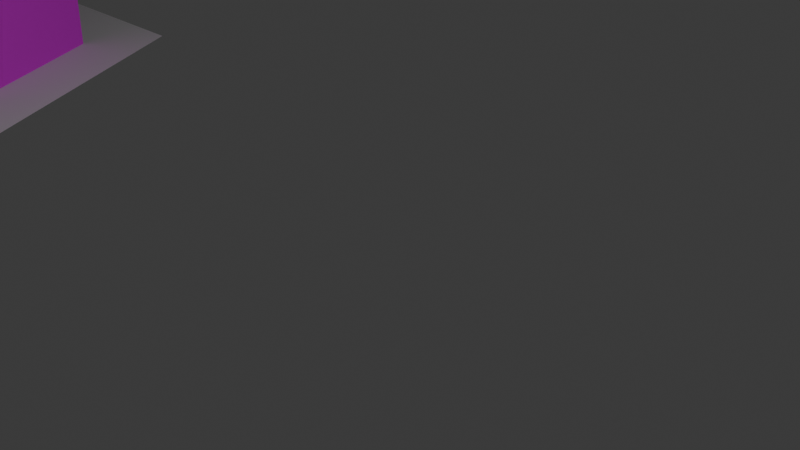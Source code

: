 # Source: M_stnost_.1.blend  (saved by Blender 4.4.32; exported with 4.5.12 LTS)
import bpy
from mathutils import Matrix  # noqa: F401  (used for matrix-valued properties, if any)

bpy.ops.wm.read_factory_settings(use_empty=True)
scene = bpy.context.scene
scene.name = 'Scene'

# ---- collections
col_collection = bpy.data.collections.new('Collection'); scene.collection.children.link(col_collection)

# ---- images (referenced by path relative to the original .blend; pixels are not part of the script)
import os
ASSET_DIR = os.environ.get("B2B_ASSET_DIR", "")  # directory of the original .blend (textures are referenced by path, not embedded)
HERE = os.path.dirname(os.path.abspath(__file__))  # packed textures are extracted next to this script under _unpacked/

def load_image(name, relpath, width, height, colorspace="sRGB"):
    """Load a texture the original file referenced (path relative to the .blend, or extracted next to this script)."""
    p = next((c for c in (os.path.join(HERE, relpath), os.path.join(ASSET_DIR, relpath)) if relpath and os.path.exists(c)), "")
    if p:
        img = bpy.data.images.load(p, check_existing=True)
        img.name = name
    else:  # same state as the original file: an image datablock whose file is absent (Cycles renders it pink)
        img = bpy.data.images.new(name, width, height)
        img.source = "FILE"
        img.filepath = "//" + (relpath or name)
    img.colorspace_settings.name = colorspace
    return img
img_wall_jpg = load_image('wall.jpg', 'wall.jpg', 1024, 1024, 'sRGB')
img_zed_normal_bmp = load_image('zed_normal.bmp', 'zed_normal.bmp', 1024, 1024, 'sRGB')
img_zed_smoothness_bmp = load_image('zed_smoothness.bmp', 'zed_smoothness.bmp', 1024, 1024, 'sRGB')
img_wood_table_worn_disp_2k_jpg = load_image('wood_table_worn_disp_2k.jpg', 'wood_table_worn_disp_2k.jpg', 1024, 1024, 'Non-Color')
img_wood_table_worn_diff_2k_jpg = load_image('wood_table_worn_diff_2k.jpg', 'wood_table_worn_diff_2k.jpg', 1024, 1024, 'sRGB')
img_wood_table_worn_rough_2k_jpg = load_image('wood_table_worn_rough_2k.jpg', 'wood_table_worn_rough_2k.jpg', 1024, 1024, 'Non-Color')
img_wood_table_worn_nor_gl_2k_jpg = load_image('wood_table_worn_nor_gl_2k.jpg', 'wood_table_worn_nor_gl_2k.jpg', 1024, 1024, 'Non-Color')
img_ceiling_height_png = load_image('Ceiling-height.png', 'Ceiling-height.png', 1024, 1024, 'Non-Color')
img_ceiling_normal_png = load_image('Ceiling-normal.png', 'Ceiling-normal.png', 1024, 1024, 'Non-Color')
img_photo_1630579083524_e3ac854edb46_jpg = load_image('photo-1630579083524-e3ac854edb46.jpg', 'photo-1630579083524-e3ac854edb46.jpg', 1024, 1024, 'sRGB')

# ---- materials (node trees are filled in below, after node groups)
mat_material_002 = bpy.data.materials.new('Material.002')
mat_material_001 = bpy.data.materials.new('Material.001')
mat_material_003 = bpy.data.materials.new('Material.003')
mat_dve_e = bpy.data.materials.new('Dveře')

# ---- node groups
ng_smooth_by_angle = bpy.data.node_groups.new('Smooth by Angle', 'GeometryNodeTree')
_s = ng_smooth_by_angle.interface.new_socket(name='Mesh', in_out='OUTPUT', socket_type='NodeSocketGeometry')
_s = ng_smooth_by_angle.interface.new_socket(name='Mesh', in_out='INPUT', socket_type='NodeSocketGeometry')
_s = ng_smooth_by_angle.interface.new_socket(name='Angle', in_out='INPUT', socket_type='NodeSocketFloat')
_s.subtype = 'ANGLE'
_s.default_value = 0.5236
_s.min_value = 0.0
_s.max_value = 3.142
_s.description = 'Maximum face angle for smooth edges'
_s = ng_smooth_by_angle.interface.new_socket(name='Ignore Sharpness', in_out='INPUT', socket_type='NodeSocketBool')
_s.force_non_field = True
ng_smooth_by_angle.description = 'Set the sharpness of mesh edges based on the angle between the neighboring faces'
ng_smooth_by_angle.is_modifier = True
_N = ng_smooth_by_angle.nodes; _L = ng_smooth_by_angle.links
n0 = _N.new('GeometryNodeSetShadeSmooth'); n0.name = 'Set Shade Smooth'; n0.location = (120, -80)
n0.domain = 'EDGE'
n1 = _N.new('GeometryNodeSetShadeSmooth'); n1.name = 'Set Shade Smooth.001'; n1.location = (300, -80)
n2 = _N.new('NodeGroupOutput'); n2.name = 'Group Output'; n2.location = (480, -80)
n3 = _N.new('GeometryNodeInputMeshEdgeAngle'); n3.name = 'Edge Angle'; n3.location = (-440, -240)
n4 = _N.new('NodeGroupInput'); n4.name = 'Group Input'; n4.location = (-80, -80)
n5 = _N.new('GeometryNodeInputEdgeSmooth'); n5.name = 'Is Edge Smooth'; n5.location = (-260, -120)
n6 = _N.new('GeometryNodeInputShadeSmooth'); n6.name = 'Is Shade Smooth'; n6.location = (-440, -397)
n7 = _N.new('FunctionNodeCompare'); n7.name = 'Compare'; n7.location = (-260, -260)
n7.operation = 'LESS_EQUAL'
n7.inputs[6].default_value = (0.0, 0.0, 0.0, 0.0)
n7.inputs[7].default_value = (0.0, 0.0, 0.0, 0.0)
n8 = _N.new('FunctionNodeBooleanMath'); n8.name = 'Boolean Math.001'; n8.location = (-80, -260)
n9 = _N.new('NodeGroupInput'); n9.name = 'Group Input.001'; n9.location = (-440, -329)
n10 = _N.new('NodeGroupInput'); n10.name = 'Group Input.002'; n10.location = (-259, -189)
n11 = _N.new('FunctionNodeBooleanMath'); n11.name = 'Boolean Math'; n11.location = (-80, -149)
n11.operation = 'OR'
n12 = _N.new('FunctionNodeBooleanMath'); n12.name = 'Boolean Math.002'; n12.location = (-260, -380)
n12.operation = 'OR'
n13 = _N.new('NodeGroupInput'); n13.name = 'Group Input.003'; n13.location = (-440, -460)
_L.new(n3.outputs[0], n7.inputs[0])
_L.new(n1.outputs[0], n2.inputs[0])
_L.new(n9.outputs[1], n7.inputs[1])
_L.new(n7.outputs[0], n8.inputs[0])
_L.new(n4.outputs[0], n0.inputs[0])
_L.new(n0.outputs[0], n1.inputs[0])
_L.new(n8.outputs[0], n0.inputs[2])
_L.new(n10.outputs[2], n11.inputs[1])
_L.new(n5.outputs[0], n11.inputs[0])
_L.new(n11.outputs[0], n0.inputs[1])
_L.new(n13.outputs[2], n12.inputs[1])
_L.new(n6.outputs[0], n12.inputs[0])
_L.new(n12.outputs[0], n8.inputs[1])
n2.is_active_output = True

# ---- material node trees
mat_material_002.use_nodes = True; mat_material_002.node_tree.nodes.clear()
_N = mat_material_002.node_tree.nodes; _L = mat_material_002.node_tree.links
n0 = _N.new('ShaderNodeBsdfPrincipled'); n0.name = 'Principled BSDF'; n0.location = (117, 300)
n1 = _N.new('ShaderNodeOutputMaterial'); n1.name = 'Material Output'; n1.location = (407, 300)
n2 = _N.new('ShaderNodeTexImage'); n2.name = 'Image Texture'; n2.location = (-333, 227)
n2.image = img_wall_jpg
n3 = _N.new('ShaderNodeMapping'); n3.name = 'Mapping'; n3.location = (-575, 227)
n4 = _N.new('ShaderNodeTexCoord'); n4.name = 'Texture Coordinate'; n4.location = (-797, 205)
n5 = _N.new('ShaderNodeTexImage'); n5.name = 'Image Texture.001'; n5.location = (-338, -69)
n5.image = img_zed_normal_bmp
n6 = _N.new('ShaderNodeTexImage'); n6.name = 'Image Texture.002'; n6.location = (-342, -346)
n6.image = img_zed_smoothness_bmp
n7 = _N.new('ShaderNodeMath'); n7.name = 'Math'; n7.location = (-62, -156)
n7.operation = 'MULTIPLY_ADD'
n7.use_clamp = True
n7.inputs[1].default_value = 2.0
n7.inputs[2].default_value = 0.3
_L.new(n0.outputs[0], n1.inputs[0])
_L.new(n2.outputs[0], n0.inputs[0])
_L.new(n4.outputs[2], n3.inputs[0])
_L.new(n3.outputs[0], n2.inputs[0])
_L.new(n3.outputs[0], n5.inputs[0])
_L.new(n3.outputs[0], n6.inputs[0])
_L.new(n5.outputs[0], n0.inputs[5])
_L.new(n7.outputs[0], n0.inputs[2])
_L.new(n6.outputs[0], n7.inputs[0])
n1.is_active_output = True
mat_material_001.use_nodes = True; mat_material_001.node_tree.nodes.clear()
_N = mat_material_001.node_tree.nodes; _L = mat_material_001.node_tree.links
n0 = _N.new('ShaderNodeBsdfPrincipled'); n0.name = 'Principled BSDF'; n0.location = (10, 300)
n0.inputs[27].default_value = (0.0, 0.0, 0.0, 1.0)
n1 = _N.new('ShaderNodeOutputMaterial'); n1.name = 'Material Output'; n1.location = (300, 300)
n2 = _N.new('ShaderNodeTexImage'); n2.name = 'Image Texture'; n2.location = (85, -600)
n2.label = 'Displacement'
n2.image = img_wood_table_worn_disp_2k_jpg
n3 = _N.new('ShaderNodeDisplacement'); n3.name = 'Displacement'; n3.location = (110, -400)
n3.inputs[2].default_value = 0.0
n4 = _N.new('ShaderNodeTexImage'); n4.name = 'Image Texture.001'; n4.location = (85, -40)
n4.label = 'Base Color'
n4.image = img_wood_table_worn_diff_2k_jpg
n5 = _N.new('ShaderNodeTexImage'); n5.name = 'Image Texture.002'; n5.location = (85, -320)
n5.label = 'Roughness'
n5.image = img_wood_table_worn_rough_2k_jpg
n6 = _N.new('ShaderNodeTexImage'); n6.name = 'Image Texture.003'; n6.location = (85, -880)
n6.label = 'Normal'
n6.image = img_wood_table_worn_nor_gl_2k_jpg
n7 = _N.new('ShaderNodeNormalMap'); n7.name = 'Normal Map'; n7.location = (-240, -340)
n8 = _N.new('ShaderNodeMapping'); n8.name = 'Mapping'; n8.location = (230, -40)
n8.inputs[3].default_value = (4.0, 4.0, 4.0)
n9 = _N.new('NodeReroute'); n9.name = 'Reroute'; n9.location = (35, -596)
n9.width = 12
n9.socket_idname = 'NodeSocketVector'
n10 = _N.new('ShaderNodeTexCoord'); n10.name = 'Texture Coordinate'; n10.location = (30, -40)
n11 = _N.new('NodeFrame'); n11.name = 'Frame'; n11.location = (-1270, 340)
n11.label = 'Mapping'
n11.width = 400
n12 = _N.new('NodeFrame'); n12.name = 'Frame.001'; n12.location = (-625, 540)
n12.label = 'Textures'
n12.width = 355
n2.parent = n12
n4.parent = n12
n5.parent = n12
n6.parent = n12
n8.parent = n11
n9.parent = n12
n10.parent = n11
_L.new(n0.outputs[0], n1.inputs[0])
_L.new(n2.outputs[0], n3.inputs[0])
_L.new(n3.outputs[0], n1.inputs[2])
_L.new(n5.outputs[0], n0.inputs[2])
_L.new(n6.outputs[0], n7.inputs[1])
_L.new(n7.outputs[0], n0.inputs[5])
_L.new(n9.outputs[0], n4.inputs[0])
_L.new(n9.outputs[0], n5.inputs[0])
_L.new(n9.outputs[0], n2.inputs[0])
_L.new(n9.outputs[0], n6.inputs[0])
_L.new(n8.outputs[0], n9.inputs[0])
_L.new(n10.outputs[2], n8.inputs[0])
_L.new(n4.outputs[0], n0.inputs[0])
n1.is_active_output = True
mat_material_003.use_nodes = True; mat_material_003.node_tree.nodes.clear()
_N = mat_material_003.node_tree.nodes; _L = mat_material_003.node_tree.links
n0 = _N.new('ShaderNodeBsdfPrincipled'); n0.name = 'Principled BSDF.001'; n0.location = (1391, 201)
n0.inputs[2].default_value = 1.0
n1 = _N.new('ShaderNodeOutputMaterial'); n1.name = 'Material Output.001'; n1.location = (1681, 201)
n2 = _N.new('ShaderNodeTexImage'); n2.name = 'Image Texture'; n2.location = (85, -40)
n2.label = 'Displacement'
n2.image = img_ceiling_height_png
n3 = _N.new('ShaderNodeDisplacement'); n3.name = 'Displacement'; n3.location = (1491, -499)
n3.inputs[2].default_value = 0.2
n4 = _N.new('ShaderNodeTexImage'); n4.name = 'Image Texture.001'; n4.location = (85, -320)
n4.label = 'Normal'
n4.image = img_ceiling_normal_png
n5 = _N.new('ShaderNodeNormalMap'); n5.name = 'Normal Map'; n5.location = (1047, 114)
n5.inputs[0].default_value = 0.0
n6 = _N.new('ShaderNodeMapping'); n6.name = 'Mapping'; n6.location = (230, -40)
n6.inputs[3].default_value = (2.0, 2.0, 2.0)
n7 = _N.new('NodeReroute'); n7.name = 'Reroute'; n7.location = (35, -420)
n7.width = 12
n7.socket_idname = 'NodeSocketVector'
n8 = _N.new('ShaderNodeTexCoord'); n8.name = 'Texture Coordinate'; n8.location = (30, -40)
n9 = _N.new('NodeFrame'); n9.name = 'Frame'; n9.location = (-1270, 340)
n9.label = 'Mapping'
n9.width = 400
n10 = _N.new('NodeFrame'); n10.name = 'Frame.001'; n10.location = (-625, 540)
n10.label = 'Textures'
n10.width = 355
n2.parent = n10
n4.parent = n10
n6.parent = n9
n7.parent = n10
n8.parent = n9
_L.new(n0.outputs[0], n1.inputs[0])
_L.new(n2.outputs[0], n3.inputs[0])
_L.new(n3.outputs[0], n1.inputs[2])
_L.new(n7.outputs[0], n2.inputs[0])
_L.new(n7.outputs[0], n4.inputs[0])
_L.new(n6.outputs[0], n7.inputs[0])
_L.new(n8.outputs[2], n6.inputs[0])
_L.new(n5.outputs[0], n0.inputs[5])
_L.new(n4.outputs[0], n5.inputs[1])
_L.new(n2.outputs[0], n0.inputs[0])
n1.is_active_output = True
mat_dve_e.use_nodes = True; mat_dve_e.node_tree.nodes.clear()
_N = mat_dve_e.node_tree.nodes; _L = mat_dve_e.node_tree.links
n0 = _N.new('ShaderNodeBsdfPrincipled'); n0.name = 'Principled BSDF'; n0.location = (10, 300)
n1 = _N.new('ShaderNodeOutputMaterial'); n1.name = 'Material Output'; n1.location = (300, 300)
n2 = _N.new('ShaderNodeTexImage'); n2.name = 'Image Texture'; n2.location = (-409, 281)
n2.image = img_photo_1630579083524_e3ac854edb46_jpg
_L.new(n0.outputs[0], n1.inputs[0])
_L.new(n2.outputs[0], n0.inputs[0])
n1.is_active_output = True

# ---- world
world_world = bpy.data.worlds.new('World'); scene.world = world_world
world_world.use_nodes = True; world_world.node_tree.nodes.clear()
_N = world_world.node_tree.nodes; _L = world_world.node_tree.links
n0 = _N.new('ShaderNodeOutputWorld'); n0.name = 'World Output'; n0.location = (300, 300)
n1 = _N.new('ShaderNodeBackground'); n1.name = 'Background'; n1.location = (10, 300)
n1.inputs[0].default_value = (0.05088, 0.05088, 0.05088, 1.0)
_L.new(n1.outputs[0], n0.inputs[0])
n0.is_active_output = True
world_world.color = (0.05088, 0.05088, 0.05088)
world_world.sun_shadow_jitter_overblur = 0.0

# ---- cameras
cam_camera = bpy.data.cameras.new('Camera')
cam_camera.clip_end = 100.0
cam_camera.ortho_scale = 7.314

# ---- lights
light_light = bpy.data.lights.new('Light', 'POINT')
light_light.energy = 1000.0
light_light.shadow_soft_size = 0.1

# ---- meshes
me_plane_001 = bpy.data.meshes.new('Plane.001')
me_plane_001.from_pydata([(-1.0, -1.0, 0.0), (5.408, -1.011, 0.0), (-3.05, 1.968, 0.0), (0.03177, 8.005, 0.0), (8.438, 4.465, 0.0), (6.359, 8.052, 0.0)], [], [(0, 1, 4, 5, 3, 2)])
_uv = me_plane_001.uv_layers.new(name='UVMap')
_uv.uv.foreach_set('vector', [0.0, 0.0, 1.0, 0.0, 1.0, 0.5, 1.0, 0.75, 1.0, 1.0, 0.0, 1.0])
me_plane_001.update()
me_plane_002 = bpy.data.meshes.new('Plane.002')
me_plane_002.from_pydata([(0.0, 0.0, 0.0), (0.0, 0.0, 2.25), (2.574, 4.864, 0.0), (2.574, 4.864, 2.25), (7.814, 4.864, 0.0), (7.814, 4.864, 2.25), (9.181, 2.495, 0.0), (9.181, 2.495, 2.25), (6.892, -2.324, 0.0), (6.892, -2.324, 2.25), (1.492, -2.324, 2.25), (6.5, 4.864, 2.25), (7.037, 4.864, 2.25), (7.037, 4.864, 0.0), (6.5, 4.864, 0.0), (8.28, 0.598, 2.25), (7.92, -0.1601, 2.25), (7.92, -0.1601, 0.0), (8.28, 0.598, 0.0), (0.0, 0.0, 1.556), (0.0, 0.0, 2.088), (2.574, 4.864, 1.556), (2.574, 4.864, 2.088), (7.814, 4.864, 1.556), (7.814, 4.864, 2.088), (9.181, 2.495, 1.556), (9.181, 2.495, 2.088), (6.892, -2.324, 1.556), (6.892, -2.324, 2.088), (1.492, -2.324, 1.556), (1.492, -2.324, 2.088), (6.768, 4.835, 1.587), (7.006, 4.835, 1.587), (7.006, 4.835, 1.822), (6.531, 4.835, 1.587), (8.28, 0.598, 2.088), (8.28, 0.598, 1.556), (7.92, -0.1601, 2.088), (7.92, -0.1601, 1.556), (4.307, 1.873, 0.0), (4.028, 1.39, 0.0), (4.307, 0.9073, 0.0), (4.865, 0.9073, 0.0), (5.143, 1.39, 0.0), (4.865, 1.873, 0.0), (4.148, 1.39, 0.4), (4.367, 1.769, 0.4), (4.367, 1.011, 0.4), (4.804, 1.011, 0.4), (5.023, 1.39, 0.4), (4.804, 1.769, 0.4), (4.028, 1.39, 0.4), (4.307, 1.873, 0.4), (4.307, 0.9073, 0.4), (4.865, 0.9073, 0.4), (5.143, 1.39, 0.4), (4.865, 1.873, 0.4), (4.148, 1.39, 2.25), (4.367, 1.769, 2.25), (4.367, 1.011, 2.25), (4.804, 1.011, 2.25), (5.023, 1.39, 2.25), (4.804, 1.769, 2.25), (4.168, 1.149, 0.0), (4.367, 1.769, 2.25), (6.5, 4.864, 2.088), (6.5, 4.864, 1.556), (7.037, 4.864, 2.088), (7.037, 4.864, 1.556), (6.531, 4.835, 1.822), (7.037, 4.835, 1.556), (7.037, 4.835, 2.088), (6.5, 4.835, 1.556), (6.5, 4.835, 2.088), (6.783, 4.864, 1.837), (6.783, 4.864, 2.042), (6.991, 4.864, 2.042), (6.991, 4.864, 1.837), (6.783, 4.864, 1.602), (6.783, 4.864, 1.807), (6.991, 4.864, 1.807), (6.991, 4.864, 1.602), (6.545, 4.864, 1.602), (6.545, 4.864, 1.807), (6.754, 4.864, 1.807), (6.754, 4.864, 1.602), (6.545, 4.864, 1.837), (6.545, 4.864, 2.042), (6.754, 4.864, 2.042), (6.754, 4.864, 1.837), (6.5, 4.851, 2.088), (6.5, 4.851, 1.556), (7.037, 4.851, 2.088), (7.037, 4.851, 1.556), (6.531, 4.851, 1.822), (6.531, 4.851, 1.587), (7.006, 4.851, 1.822), (7.006, 4.851, 1.587), (6.768, 4.851, 1.587), (6.768, 4.851, 2.057), (7.006, 4.851, 2.057), (6.531, 4.851, 2.057), (6.768, 4.851, 1.822), (6.783, 4.851, 2.042), (6.783, 4.851, 1.837), (6.991, 4.851, 1.837), (6.991, 4.851, 2.042), (6.783, 4.851, 1.807), (6.783, 4.851, 1.602), (6.991, 4.851, 1.602), (6.991, 4.851, 1.807), (6.545, 4.851, 1.807), (6.545, 4.851, 1.602), (6.754, 4.851, 1.602), (6.754, 4.851, 1.807), (6.545, 4.851, 2.042), (6.545, 4.851, 1.837), (6.754, 4.851, 1.837), (6.754, 4.851, 2.042), (6.768, 4.835, 2.057), (7.006, 4.835, 2.057), (6.531, 4.835, 2.057), (1.492, -2.324, 0.0), (0.3296, -0.5133, 1.556), (0.827, -1.288, 1.556), (0.3296, -0.5133, 2.25), (0.827, -1.288, 2.25), (0.3296, -0.5133, 2.088), (0.827, -1.288, 2.088), (0.3296, -0.5133, 0.0), (0.827, -1.288, 0.0), (0.07294, -0.6781, 1.556), (0.5703, -1.453, 1.556), (0.07294, -0.6781, 2.088), (0.5703, -1.453, 2.088), (0.07294, -0.6781, -2.272e-08), (0.5703, -1.453, -2.272e-08), (0.3296, -0.5133, 2.088), (0.827, -1.288, 2.088), (0.3794, -0.5908, 2.137), (0.4291, -0.6682, 2.169), (0.4788, -0.7457, 2.188), (0.5286, -0.8231, 2.199), (0.5783, -0.9006, 2.204), (0.6281, -0.978, 2.199), (0.6778, -1.056, 2.188), (0.7275, -1.133, 2.169), (0.7773, -1.21, 2.137), (0.5703, -1.453, 2.088), (0.07294, -0.6781, 2.088), (0.5206, -1.375, 2.137), (0.4709, -1.298, 2.169), (0.4211, -1.22, 2.188), (0.3714, -1.143, 2.199), (0.3216, -1.065, 2.204), (0.2719, -0.988, 2.199), (0.2222, -0.9105, 2.188), (0.1724, -0.833, 2.169), (0.1227, -0.7556, 2.137), (8.158, -0.2736, -5.268e-09), (8.519, 0.4845, -5.268e-09), (8.519, 0.4845, 1.556), (8.158, -0.2736, 1.556), (8.519, 0.4845, 2.088), (8.158, -0.2736, 2.088), (7.92, -0.1601, 2.088), (8.28, 0.598, 2.088), (7.956, -0.08434, 2.146), (7.992, -0.008528, 2.182), (8.028, 0.06728, 2.205), (8.064, 0.1431, 2.222), (8.1, 0.2189, 2.228), (8.136, 0.2947, 2.222), (8.172, 0.3705, 2.205), (8.208, 0.4463, 2.182), (8.244, 0.5221, 2.146), (8.519, 0.4845, 2.088), (8.158, -0.2736, 2.088), (8.482, 0.4087, 2.146), (8.446, 0.3329, 2.182), (8.41, 0.2571, 2.205), (8.374, 0.1813, 2.222), (8.338, 0.1055, 2.228), (8.302, 0.02967, 2.222), (8.266, -0.04614, 2.205), (8.23, -0.1219, 2.182), (8.194, -0.1978, 2.146)], [(64, 58)], [(20, 1, 3, 22), (67, 12, 5, 24), (24, 5, 7, 26), (37, 16, 9, 28), (28, 9, 10, 30), (22, 3, 11, 65), (65, 11, 12, 67), (26, 7, 15, 35), (35, 166, 176, 163), (18, 36, 161, 160), (35, 15, 16, 37, 165, 167, 168, 169, 170, 171, 172, 173, 174, 175, 166), (6, 25, 36, 18), (25, 26, 35, 36), (14, 66, 68, 13), (2, 21, 66, 14), (21, 22, 65, 66), (123, 127, 20, 19), (126, 128, 30, 10), (8, 27, 29, 122), (27, 28, 30, 29), (17, 38, 27, 8), (38, 37, 28, 27), (4, 23, 25, 6), (23, 24, 26, 25), (13, 68, 23, 4), (68, 67, 24, 23), (0, 19, 21, 2), (19, 20, 22, 21), (49, 50, 62, 61), (42, 43, 55, 54), (40, 63, 41, 53, 51), (43, 44, 56, 55), (41, 42, 54, 53), (39, 40, 51, 52), (44, 39, 52, 56), (45, 46, 52, 51), (47, 45, 51, 53), (48, 47, 53, 54), (49, 48, 54, 55), (50, 49, 55, 56), (46, 50, 56, 52), (47, 48, 60, 59), (46, 45, 57, 58), (50, 46, 58, 62), (48, 49, 61, 60), (45, 47, 59, 57), (88, 87, 115, 118), (81, 80, 110, 109), (84, 83, 111, 114), (77, 76, 106, 105), (86, 89, 117, 116), (80, 79, 107, 110), (65, 67, 92, 90), (82, 85, 113, 112), (76, 75, 103, 106), (87, 86, 116, 115), (78, 81, 109, 108), (68, 66, 91, 93), (83, 82, 112, 111), (74, 77, 105, 104), (79, 78, 108, 107), (75, 74, 104, 103), (67, 68, 93, 92), (66, 65, 90, 91), (89, 88, 118, 117), (85, 84, 114, 113), (93, 91, 72, 70), (101, 94, 69, 121), (97, 96, 33, 32), (99, 101, 121, 119), (102, 99, 103, 104), (99, 100, 106, 103), (100, 96, 105, 106), (96, 102, 104, 105), (98, 102, 107, 108), (102, 96, 110, 107), (96, 97, 109, 110), (97, 98, 108, 109), (95, 94, 111, 112), (94, 102, 114, 111), (102, 98, 113, 114), (98, 95, 112, 113), (94, 101, 115, 116), (101, 99, 118, 115), (99, 102, 117, 118), (102, 94, 116, 117), (121, 69, 34, 72, 73), (32, 33, 120, 71, 70), (34, 31, 32, 70, 72), (120, 119, 121, 73, 71), (98, 97, 32, 31), (96, 100, 120, 33), (90, 92, 71, 73), (91, 90, 73, 72), (100, 99, 119, 120), (95, 98, 31, 34), (94, 95, 34, 69), (92, 93, 70, 71), (123, 19, 0, 129), (29, 124, 130, 122), (123, 129, 135, 131), (1, 20, 127, 125), (137, 127, 133, 149), (29, 30, 128, 124), (127, 123, 131, 133), (132, 131, 135, 136), (132, 134, 148, 150, 151, 152, 153, 154, 155, 156, 157, 158, 149, 133, 131), (124, 128, 134, 132), (130, 124, 132, 136), (125, 127, 137, 139, 140, 141, 142, 143, 144, 145, 146, 147, 138, 128, 126), (137, 149, 158, 139), (139, 158, 157, 140), (140, 157, 156, 141), (141, 156, 155, 142), (142, 155, 154, 143), (143, 154, 153, 144), (144, 153, 152, 145), (145, 152, 151, 146), (146, 151, 150, 147), (147, 150, 148, 138), (128, 138, 148, 134), (160, 161, 162, 159), (37, 38, 162, 164), (36, 35, 163, 161), (38, 17, 159, 162), (161, 163, 176, 178, 179, 180, 181, 182, 183, 184, 185, 186, 177, 164, 162), (165, 177, 186, 167), (167, 186, 185, 168), (168, 185, 184, 169), (169, 184, 183, 170), (170, 183, 182, 171), (171, 182, 181, 172), (172, 181, 180, 173), (173, 180, 179, 174), (174, 179, 178, 175), (175, 178, 176, 166), (165, 37, 164, 177)])
me_plane_002.polygons.foreach_set('use_smooth', [True] * 137)
me_plane_002.polygons.foreach_set('material_index', [1, 1, 1, 1, 1, 1, 1, 1, 0, 0, 1, 1, 1, 1, 1, 1, 1, 1, 1, 1, 1, 1, 1, 1, 1, 1, 1, 1, 0, 0, 0, 0, 0, 0, 0, 0, 0, 0, 0, 0, 0, 0, 0, 0, 0, 0, 0, 0, 0, 0, 0, 0, 0, 0, 0, 0, 0, 0, 0, 0, 0, 0, 0, 0, 0, 0, 0, 0, 0, 0, 0, 0, 0, 0, 0, 0, 0, 0, 0, 0, 0, 0, 0, 0, 0, 0, 0, 0, 0, 0, 0, 0, 0, 0, 0, 0, 0, 0, 1, 1, 0, 1, 0, 1, 0, 0, 0, 0, 0, 1, 0, 0, 0, 0, 0, 0, 0, 0, 0, 0, 0, 0, 0, 0, 0, 0, 0, 0, 0, 0, 0, 0, 0, 0, 0, 0, 0])
_uv = me_plane_002.uv_layers.new(name='UVMap')
_uv.uv.foreach_set('vector', [0.006497, 0.6974, 0.0004917, 0.6974, 0.0004269, 0.4935, 0.006432, 0.4935, 0.006379, 0.3281, 0.0003744, 0.3281, 0.0003653, 0.2993, 0.00637, 0.2993, 0.00637, 0.2993, 0.0003653, 0.2993, 0.0003331, 0.1979, 0.006338, 0.1979, 0.006272, 0.08901, 0.0002675, 0.08902, 6.196e-05, 0.000255, 0.006067, 0.0002411, 0.006067, 0.9998, 6.204e-05, 0.9998, 0.0003988, 0.7997, 0.006404, 0.7997, 0.006432, 0.4935, 0.0004269, 0.4935, 0.0003807, 0.348, 0.006386, 0.348, 0.006386, 0.348, 0.0003807, 0.348, 0.0003744, 0.3281, 0.006379, 0.3281, 0.006338, 0.1979, 0.0003331, 0.1979, 0.0003084, 0.1201, 0.006313, 0.1201, 0.1658, 0.146, 0.1658, 0.1461, 0.1612, 0.1567, 0.1612, 0.1567, 0.084, 0.1448, 0.143, 0.1448, 0.1424, 0.1553, 0.084, 0.1548, 0.006313, 0.1201, 0.0003084, 0.1201, 0.0002675, 0.08902, 0.006272, 0.08901, 0.006273, 0.08901, 0.004139, 0.09212, 0.002781, 0.09524, 0.001962, 0.09835, 0.001326, 0.1015, 0.001108, 0.1046, 0.001334, 0.1077, 0.001978, 0.1108, 0.002806, 0.1139, 0.004171, 0.117, 0.006313, 0.1201, 0.08371, 0.1979, 0.02604, 0.1979, 0.02602, 0.1201, 0.08368, 0.1201, 0.02604, 0.1979, 0.006338, 0.1979, 0.006313, 0.1201, 0.02602, 0.1201, 0.08376, 0.348, 0.02609, 0.348, 0.02608, 0.3281, 0.08375, 0.3281, 0.0838, 0.4934, 0.02614, 0.4935, 0.02609, 0.348, 0.08376, 0.348, 0.02614, 0.4935, 0.006432, 0.4935, 0.006386, 0.348, 0.02609, 0.348, 0.02621, 0.72, 0.006504, 0.72, 0.006497, 0.6974, 0.0262, 0.6974, 0.0004756, 0.7541, 0.006481, 0.7541, 0.006404, 0.7997, 0.0003988, 0.7997, 0.08344, 0.9999, 0.02577, 0.9998, 0.02611, 0.7998, 0.08377, 0.7999, 0.02577, 0.9998, 0.006067, 0.9998, 0.006404, 0.7997, 0.02611, 0.7998, 0.08364, 0.08883, 0.02598, 0.08896, 0.02577, 0.0001954, 0.08344, 6.196e-05, 0.02598, 0.08896, 0.006272, 0.08901, 0.006067, 0.0002411, 0.02577, 0.0001954, 0.08374, 0.2993, 0.02607, 0.2993, 0.02604, 0.1979, 0.08371, 0.1979, 0.02607, 0.2993, 0.00637, 0.2993, 0.006338, 0.1979, 0.02604, 0.1979, 0.08375, 0.3281, 0.02608, 0.3281, 0.02607, 0.2993, 0.08374, 0.2993, 0.02608, 0.3281, 0.006379, 0.3281, 0.00637, 0.2993, 0.02607, 0.2993, 0.08387, 0.6974, 0.0262, 0.6974, 0.02614, 0.4935, 0.0838, 0.4934, 0.0262, 0.6974, 0.006497, 0.6974, 0.006432, 0.4935, 0.02614, 0.4935, 0.1651, 0.08356, 0.1489, 0.08356, 0.1489, 0.01501, 0.1651, 0.01501, 0.084, 6.197e-05, 0.1047, 6.197e-05, 0.1047, 0.01488, 0.084, 0.01488, 0.1666, 6.197e-05, 0.177, 6.197e-05, 0.1873, 6.197e-05, 0.1873, 0.01488, 0.1666, 0.01488, 0.1047, 6.197e-05, 0.1253, 6.197e-05, 0.1253, 0.01488, 0.1047, 0.01488, 0.1873, 6.197e-05, 0.208, 6.197e-05, 0.208, 0.01488, 0.1873, 0.01488, 0.146, 6.197e-05, 0.1666, 6.197e-05, 0.1666, 0.01488, 0.146, 0.01488, 0.1253, 6.197e-05, 0.146, 6.197e-05, 0.146, 0.01488, 0.1253, 0.01488, 0.1209, 0.2153, 0.1128, 0.2012, 0.115, 0.1974, 0.1253, 0.2153, 0.1128, 0.2293, 0.1209, 0.2153, 0.1253, 0.2153, 0.115, 0.2332, 0.09655, 0.2293, 0.1128, 0.2293, 0.115, 0.2332, 0.09433, 0.2332, 0.08845, 0.2153, 0.09655, 0.2293, 0.09433, 0.2332, 0.084, 0.2153, 0.09655, 0.2012, 0.08845, 0.2153, 0.084, 0.2153, 0.09433, 0.1974, 0.1128, 0.2012, 0.09655, 0.2012, 0.09433, 0.1974, 0.115, 0.1974, 0.1002, 0.08356, 0.084, 0.08356, 0.084, 0.01501, 0.1002, 0.01501, 0.1326, 0.08356, 0.1164, 0.08356, 0.1164, 0.01501, 0.1326, 0.01501, 0.1489, 0.08356, 0.1326, 0.08356, 0.1326, 0.01501, 0.1489, 0.01501, 0.1813, 0.08356, 0.1651, 0.08356, 0.1651, 0.01501, 0.1813, 0.01501, 0.1164, 0.08356, 0.1002, 0.08356, 0.1002, 0.01501, 0.1164, 0.01501, 0.09756, 0.2532, 0.1041, 0.2534, 0.1047, 0.2538, 0.09716, 0.2537, 0.0882, 0.2373, 0.08817, 0.2442, 0.08775, 0.2448, 0.08763, 0.2368, 0.09711, 0.2442, 0.1042, 0.2444, 0.1048, 0.2449, 0.09671, 0.2448, 0.08809, 0.2463, 0.08822, 0.2531, 0.08781, 0.2536, 0.08752, 0.2458, 0.1042, 0.2465, 0.09724, 0.2462, 0.09664, 0.2458, 0.1046, 0.2459, 0.08817, 0.2442, 0.09508, 0.2445, 0.09568, 0.2449, 0.08775, 0.2448, 0.1071, 0.2574, 0.08528, 0.2574, 0.08528, 0.2569, 0.1071, 0.2569, 0.1041, 0.2376, 0.09683, 0.2372, 0.09623, 0.2368, 0.1045, 0.2371, 0.08822, 0.2531, 0.09549, 0.2535, 0.0961, 0.2539, 0.08781, 0.2536, 0.1041, 0.2534, 0.1042, 0.2465, 0.1046, 0.2459, 0.1047, 0.2538, 0.09477, 0.2375, 0.0882, 0.2373, 0.08763, 0.2368, 0.09516, 0.237, 0.08519, 0.2333, 0.107, 0.2333, 0.107, 0.2338, 0.08519, 0.2338, 0.1042, 0.2444, 0.1041, 0.2376, 0.1045, 0.2371, 0.1048, 0.2449, 0.09521, 0.2465, 0.08809, 0.2463, 0.08752, 0.2458, 0.09562, 0.2459, 0.09508, 0.2445, 0.09477, 0.2375, 0.09516, 0.237, 0.09568, 0.2449, 0.09549, 0.2535, 0.09521, 0.2465, 0.09562, 0.2459, 0.0961, 0.2539, 0.08409, 0.2562, 0.084, 0.2345, 0.08452, 0.2345, 0.08461, 0.2562, 0.1082, 0.2345, 0.1083, 0.2562, 0.1078, 0.2562, 0.1077, 0.2345, 0.09724, 0.2462, 0.09756, 0.2532, 0.09716, 0.2537, 0.09664, 0.2458, 0.09683, 0.2372, 0.09711, 0.2442, 0.09671, 0.2448, 0.09623, 0.2368, 0.08519, 0.2338, 0.107, 0.2338, 0.107, 0.2345, 0.08519, 0.2345, 0.1051, 0.2543, 0.1053, 0.2453, 0.1059, 0.2453, 0.1058, 0.2549, 0.08719, 0.2364, 0.08705, 0.2454, 0.08639, 0.2454, 0.08653, 0.2358, 0.09659, 0.2544, 0.1051, 0.2543, 0.1058, 0.2549, 0.09659, 0.2551, 0.09616, 0.2453, 0.09659, 0.2544, 0.0961, 0.2539, 0.09562, 0.2459, 0.09659, 0.2544, 0.08726, 0.2542, 0.08781, 0.2536, 0.0961, 0.2539, 0.08726, 0.2542, 0.08705, 0.2454, 0.08752, 0.2458, 0.08781, 0.2536, 0.08705, 0.2454, 0.09616, 0.2453, 0.09562, 0.2459, 0.08752, 0.2458, 0.09573, 0.2363, 0.09616, 0.2453, 0.09568, 0.2449, 0.09516, 0.237, 0.09616, 0.2453, 0.08705, 0.2454, 0.08775, 0.2448, 0.09568, 0.2449, 0.08705, 0.2454, 0.08719, 0.2364, 0.08763, 0.2368, 0.08775, 0.2448, 0.08719, 0.2364, 0.09573, 0.2363, 0.09516, 0.237, 0.08763, 0.2368, 0.1051, 0.2365, 0.1053, 0.2453, 0.1048, 0.2449, 0.1045, 0.2371, 0.1053, 0.2453, 0.09616, 0.2453, 0.09671, 0.2448, 0.1048, 0.2449, 0.09616, 0.2453, 0.09573, 0.2363, 0.09623, 0.2368, 0.09671, 0.2448, 0.09573, 0.2363, 0.1051, 0.2365, 0.1045, 0.2371, 0.09623, 0.2368, 0.1053, 0.2453, 0.1051, 0.2543, 0.1047, 0.2538, 0.1046, 0.2459, 0.1051, 0.2543, 0.09659, 0.2544, 0.09716, 0.2537, 0.1047, 0.2538, 0.09659, 0.2544, 0.09616, 0.2453, 0.09664, 0.2458, 0.09716, 0.2537, 0.09616, 0.2453, 0.1053, 0.2453, 0.1046, 0.2459, 0.09664, 0.2458, 0.1058, 0.2549, 0.1059, 0.2453, 0.1057, 0.2359, 0.107, 0.2345, 0.1071, 0.2562, 0.08653, 0.2358, 0.08639, 0.2454, 0.08663, 0.2548, 0.08528, 0.2562, 0.08519, 0.2345, 0.1057, 0.2359, 0.09573, 0.2356, 0.08653, 0.2358, 0.08519, 0.2345, 0.107, 0.2345, 0.08663, 0.2548, 0.09659, 0.2551, 0.1058, 0.2549, 0.1071, 0.2562, 0.08528, 0.2562, 0.09573, 0.2363, 0.08719, 0.2364, 0.08653, 0.2358, 0.09573, 0.2356, 0.08705, 0.2454, 0.08726, 0.2542, 0.08663, 0.2548, 0.08639, 0.2454, 0.1071, 0.2569, 0.08528, 0.2569, 0.08528, 0.2562, 0.1071, 0.2562, 0.1077, 0.2345, 0.1078, 0.2562, 0.1071, 0.2562, 0.107, 0.2345, 0.08726, 0.2542, 0.09659, 0.2544, 0.09659, 0.2551, 0.08663, 0.2548, 0.1051, 0.2365, 0.09573, 0.2363, 0.09573, 0.2356, 0.1057, 0.2359, 0.1053, 0.2453, 0.1051, 0.2365, 0.1057, 0.2359, 0.1059, 0.2453, 0.08461, 0.2562, 0.08452, 0.2345, 0.08519, 0.2345, 0.08528, 0.2562, 0.02621, 0.72, 0.0262, 0.6974, 0.08387, 0.6974, 0.08387, 0.72, 0.02611, 0.7998, 0.02618, 0.7541, 0.08385, 0.7542, 0.08377, 0.7999, 0.1492, 0.1401, 0.08474, 0.1447, 0.084, 0.1321, 0.1461, 0.1261, 0.0004917, 0.6974, 0.006497, 0.6974, 0.006504, 0.72, 0.0004989, 0.72, 0.1716, 0.1322, 0.1716, 0.1322, 0.162, 0.1248, 0.162, 0.1248, 0.02611, 0.7998, 0.006404, 0.7997, 0.006481, 0.7541, 0.02618, 0.7541, 0.1716, 0.1322, 0.1492, 0.1401, 0.1461, 0.1261, 0.162, 0.1248, 0.1434, 0.09438, 0.1461, 0.1261, 0.084, 0.1321, 0.084, 0.09543, 0.1434, 0.09438, 0.162, 0.09489, 0.162, 0.09489, 0.163, 0.09869, 0.1636, 0.1018, 0.164, 0.1048, 0.1641, 0.1077, 0.1641, 0.1107, 0.1641, 0.1135, 0.164, 0.1163, 0.1637, 0.119, 0.1631, 0.1218, 0.162, 0.1248, 0.162, 0.1248, 0.1461, 0.1261, 0.144, 0.08408, 0.1612, 0.08665, 0.162, 0.09489, 0.1434, 0.09438, 0.08408, 0.08369, 0.144, 0.08408, 0.1434, 0.09438, 0.084, 0.09543, 0.0004989, 0.72, 0.006504, 0.72, 0.006504, 0.72, 0.00468, 0.7234, 0.00349, 0.7268, 0.002773, 0.7302, 0.002379, 0.7336, 0.002203, 0.737, 0.002374, 0.7405, 0.002764, 0.7439, 0.003476, 0.7473, 0.004662, 0.7507, 0.006481, 0.7541, 0.006481, 0.7541, 0.0004756, 0.7541, 0.1719, 0.1271, 0.162, 0.1248, 0.1631, 0.1218, 0.1726, 0.1236, 0.1726, 0.1236, 0.1631, 0.1218, 0.1637, 0.119, 0.1732, 0.1204, 0.1732, 0.1204, 0.1637, 0.119, 0.164, 0.1163, 0.1737, 0.1172, 0.1737, 0.1172, 0.164, 0.1163, 0.1641, 0.1135, 0.174, 0.114, 0.174, 0.114, 0.1641, 0.1135, 0.1641, 0.1107, 0.1742, 0.1108, 0.1742, 0.1108, 0.1641, 0.1107, 0.1641, 0.1077, 0.1742, 0.1075, 0.1742, 0.1075, 0.1641, 0.1077, 0.164, 0.1048, 0.1742, 0.1042, 0.1742, 0.1042, 0.164, 0.1048, 0.1636, 0.1018, 0.174, 0.1008, 0.174, 0.1008, 0.1636, 0.1018, 0.163, 0.09869, 0.1736, 0.09727, 0.1736, 0.09727, 0.163, 0.09869, 0.162, 0.09489, 0.1731, 0.09345, 0.1612, 0.08665, 0.1613, 0.08665, 0.162, 0.09489, 0.162, 0.09489, 0.084, 0.1548, 0.1424, 0.1553, 0.1403, 0.1886, 0.0846, 0.1862, 0.1561, 0.1972, 0.14, 0.1964, 0.1403, 0.1886, 0.1624, 0.1877, 0.143, 0.1448, 0.1658, 0.146, 0.1612, 0.1567, 0.1424, 0.1553, 0.14, 0.1964, 0.08445, 0.1956, 0.0846, 0.1862, 0.1403, 0.1886, 0.1424, 0.1553, 0.1612, 0.1567, 0.1612, 0.1567, 0.1627, 0.1598, 0.1635, 0.1628, 0.164, 0.1656, 0.1643, 0.1684, 0.1644, 0.1713, 0.1644, 0.1742, 0.1642, 0.1772, 0.1638, 0.1803, 0.163, 0.1836, 0.1624, 0.1877, 0.1624, 0.1877, 0.1403, 0.1886, 0.173, 0.189, 0.1624, 0.1877, 0.163, 0.1836, 0.1734, 0.1849, 0.1734, 0.1849, 0.163, 0.1836, 0.1638, 0.1803, 0.1738, 0.1812, 0.1738, 0.1812, 0.1638, 0.1803, 0.1642, 0.1772, 0.1741, 0.1777, 0.1741, 0.1777, 0.1642, 0.1772, 0.1644, 0.1742, 0.1741, 0.1742, 0.1741, 0.1742, 0.1644, 0.1742, 0.1644, 0.1713, 0.174, 0.1709, 0.174, 0.1709, 0.1644, 0.1713, 0.1643, 0.1684, 0.1738, 0.1676, 0.1738, 0.1676, 0.1643, 0.1684, 0.164, 0.1656, 0.1733, 0.1642, 0.1733, 0.1642, 0.164, 0.1656, 0.1635, 0.1628, 0.1727, 0.1609, 0.1727, 0.1609, 0.1635, 0.1628, 0.1627, 0.1598, 0.1718, 0.1575, 0.1718, 0.1575, 0.1627, 0.1598, 0.1612, 0.1567, 0.1707, 0.1537, 0.1561, 0.1973, 0.1561, 0.1972, 0.1624, 0.1877, 0.1624, 0.1877])
me_plane_002.materials.append(None)
me_plane_002.materials.append(mat_material_002)
me_plane_002.materials.append(mat_material_001)
me_plane_002.materials.append(mat_material_003)
me_plane_002.materials.append(mat_dve_e)
me_plane_002.update()
me_plane_003 = bpy.data.meshes.new('Plane.003')
me_plane_003.from_pydata([(0.0, 0.0, 2.25), (2.574, 4.864, 2.25), (7.814, 4.864, 2.25), (9.181, 2.495, 2.25), (6.892, -2.324, 2.25), (1.492, -2.324, 2.25), (4.148, 1.39, 2.25), (4.367, 1.769, 2.25), (4.367, 1.011, 2.25), (4.804, 1.011, 2.25), (5.023, 1.39, 2.25), (4.804, 1.769, 2.25), (3.79, 1.27, 2.336), (0.3578, 0.1199, 2.336), (3.487, 1.169, 2.409), (3.18, 1.066, 2.481), (2.855, 0.957, 2.549), (2.492, 0.835, 2.603), (2.074, 0.6951, 2.627), (1.657, 0.5552, 2.603), (1.293, 0.4332, 2.549), (0.9769, 0.3274, 2.479), (0.661, 0.2215, 2.409), (4.112, 0.7153, 2.339), (1.747, -2.028, 2.339), (3.903, 0.473, 2.411), (3.691, 0.2274, 2.483), (3.468, -0.03181, 2.55), (3.217, -0.3226, 2.604), (2.93, -0.6562, 2.627), (2.642, -0.9899, 2.604), (2.391, -1.281, 2.55), (2.168, -1.54, 2.483), (1.956, -1.785, 2.411), (5.048, 2.02, 2.331), (7.57, 4.613, 2.331), (5.271, 2.249, 2.405), (5.497, 2.481, 2.478), (5.735, 2.726, 2.546), (6.003, 3.001, 2.601), (6.309, 3.317, 2.625), (6.616, 3.632, 2.601), (6.883, 3.907, 2.546), (7.122, 4.152, 2.478), (7.348, 4.384, 2.405), (5.354, 1.478, 2.33), (8.85, 2.407, 2.33), (5.663, 1.56, 2.404), (5.976, 1.643, 2.477), (6.306, 1.731, 2.546), (6.677, 1.829, 2.601), (7.102, 1.942, 2.625), (7.527, 2.055, 2.601), (7.898, 2.154, 2.546), (8.228, 2.242, 2.477), (8.541, 2.325, 2.404), (4.934, 0.8019, 2.313), (6.803, -2.182, 2.293), (5.062, 0.5998, 2.373), (5.233, 0.3266, 2.453), (5.413, 0.03831, 2.528), (5.616, -0.2851, 2.588), (5.848, -0.6562, 2.614), (6.08, -1.027, 2.588), (6.283, -1.351, 2.528), (6.463, -1.639, 2.453), (6.634, -1.912, 2.373), (4.223, 2.018, 2.33), (2.718, 4.615, 2.33), (4.09, 2.247, 2.404), (3.955, 2.48, 2.477), (3.813, 2.725, 2.546), (3.654, 3.001, 2.601), (3.471, 3.317, 2.625), (3.288, 3.633, 2.601), (3.128, 3.908, 2.546), (2.986, 4.153, 2.477), (2.851, 4.386, 2.404)], [], [(10, 11, 34, 45), (9, 10, 45, 56), (8, 23, 12, 6), (9, 56, 23, 8), (3, 4, 57, 46), (46, 57, 66, 55), (55, 66, 65, 54), (54, 65, 64, 53), (53, 64, 63, 52), (52, 63, 62, 51), (51, 62, 61, 50), (50, 61, 60, 49), (49, 60, 59, 48), (48, 59, 58, 47), (47, 58, 56, 45), (3, 46, 35, 2), (35, 46, 55, 44), (44, 55, 54, 43), (43, 54, 53, 42), (42, 53, 52, 41), (41, 52, 51, 40), (40, 51, 50, 39), (39, 50, 49, 38), (38, 49, 48, 37), (37, 48, 47, 36), (36, 47, 45, 34), (32, 21, 20, 31), (7, 6, 12, 67), (14, 69, 67, 12), (15, 70, 69, 14), (16, 71, 70, 15), (17, 72, 71, 16), (18, 73, 72, 17), (19, 74, 73, 18), (20, 75, 74, 19), (33, 22, 21, 32), (76, 75, 20, 21), (13, 68, 77, 22), (1, 68, 13, 0), (7, 67, 34, 11), (36, 34, 67, 69), (37, 36, 69, 70), (38, 37, 70, 71), (39, 38, 71, 72), (40, 39, 72, 73), (41, 40, 73, 74), (42, 41, 74, 75), (43, 42, 75, 76), (44, 43, 76, 77), (35, 44, 77, 68), (2, 35, 68, 1), (14, 12, 23, 25), (25, 23, 56, 58), (26, 25, 58, 59), (59, 60, 27, 26), (60, 61, 28, 27), (29, 28, 61, 62), (30, 29, 62, 63), (31, 30, 63, 64), (32, 31, 64, 65), (33, 32, 65, 66), (24, 33, 66, 57), (4, 5, 24, 57), (15, 14, 25, 26), (16, 15, 26, 27), (17, 16, 27, 28), (18, 17, 28, 29), (19, 18, 29, 30), (20, 19, 30, 31), (76, 21, 22, 77), (0, 13, 24, 5), (13, 22, 33, 24)])
me_plane_003.polygons.foreach_set('use_smooth', [True] * 72)
_uv = me_plane_003.uv_layers.new(name='UVMap')
_uv.uv.foreach_set('vector', [0.0, 0.0, 0.0, 0.0, 0.0, 0.0, 0.0, 0.0, 0.0, 0.0, 0.0, 0.0, 0.0, 0.0, 0.0, 0.0, 0.0, 0.0, 0.0, 0.0, 0.0, 0.0, 0.0, 0.0, 0.0, 0.0, 0.0, 0.0, 0.0, 0.0, 0.0, 0.0, 0.0, 0.0, 0.0, 0.0, 0.0, 0.0, 0.0, 0.0, 0.0, 0.0, 0.0, 0.0, 0.0, 0.0, 0.0, 0.0, 0.0, 0.0, 0.0, 0.0, 0.0, 0.0, 0.0, 0.0, 0.0, 0.0, 0.0, 0.0, 0.0, 0.0, 0.0, 0.0, 0.0, 0.0, 0.0, 0.0, 0.0, 0.0, 0.0, 0.0, 0.0, 0.0, 0.0, 0.0, 0.0, 0.0, 0.0, 0.0, 0.0, 0.0, 0.0, 0.0, 0.0, 0.0, 0.0, 0.0, 0.0, 0.0, 0.0, 0.0, 0.0, 0.0, 0.0, 0.0, 0.0, 0.0, 0.0, 0.0, 0.0, 0.0, 0.0, 0.0, 0.0, 0.0, 0.0, 0.0, 0.0, 0.0, 0.0, 0.0, 0.0, 0.0, 0.0, 0.0, 0.0, 0.0, 0.0, 0.0, 0.0, 0.0, 0.0, 0.0, 0.0, 0.0, 0.0, 0.0, 0.0, 0.0, 0.0, 0.0, 0.0, 0.0, 0.0, 0.0, 0.0, 0.0, 0.0, 0.0, 0.0, 0.0, 0.0, 0.0, 0.0, 0.0, 0.0, 0.0, 0.0, 0.0, 0.0, 0.0, 0.0, 0.0, 0.0, 0.0, 0.0, 0.0, 0.0, 0.0, 0.0, 0.0, 0.0, 0.0, 0.0, 0.0, 0.0, 0.0, 0.0, 0.0, 0.0, 0.0, 0.0, 0.0, 0.0, 0.0, 0.0, 0.0, 0.0, 0.0, 0.0, 0.0, 0.0, 0.0, 0.0, 0.0, 0.0, 0.0, 0.0, 0.0, 0.0, 0.0, 0.0, 0.0, 0.0, 0.0, 0.0, 0.0, 0.0, 0.0, 0.0, 0.0, 0.0, 0.0, 0.0, 0.0, 0.0, 0.0, 0.0, 0.0, 0.0, 0.0, 0.0, 0.0, 0.0, 0.0, 0.0, 0.0, 0.0, 0.0, 0.0, 0.0, 0.0, 0.0, 0.0, 0.0, 0.0, 0.0, 0.0, 0.0, 0.0, 0.0, 0.0, 0.0, 0.0, 0.0, 0.0, 0.0, 0.0, 0.0, 0.0, 0.0, 0.0, 0.0, 0.0, 0.0, 0.0, 0.0, 0.0, 0.0, 0.0, 0.0, 0.0, 0.0, 0.0, 0.0, 0.0, 0.0, 0.0, 0.0, 0.0, 0.0, 0.0, 0.0, 0.0, 0.0, 0.0, 0.0, 0.0, 0.0, 0.0, 0.0, 0.0, 0.0, 0.0, 0.0, 0.0, 0.0, 0.0, 0.0, 0.0, 0.0, 0.0, 0.0, 0.0, 0.0, 0.0, 0.0, 0.0, 0.0, 0.0, 0.0, 0.0, 0.0, 0.0, 0.0, 0.0, 0.0, 0.0, 0.0, 0.0, 0.0, 0.0, 0.0, 0.0, 0.0, 0.0, 0.0, 0.0, 0.0, 0.0, 0.0, 0.0, 0.0, 0.0, 0.0, 0.0, 0.0, 0.0, 0.0, 0.0, 0.0, 0.0, 0.0, 0.0, 0.0, 0.0, 0.0, 0.0, 0.0, 0.0, 0.0, 0.0, 0.0, 0.0, 0.0, 0.0, 0.0, 0.0, 0.0, 0.0, 0.0, 0.0, 0.0, 0.0, 0.0, 0.0, 0.0, 0.0, 0.0, 0.0, 0.0, 0.0, 0.0, 0.0, 0.0, 0.0, 0.0, 0.0, 0.0, 0.0, 0.0, 0.0, 0.0, 0.0, 0.0, 0.0, 0.0, 0.0, 0.0, 0.0, 0.0, 0.0, 0.0, 0.0, 0.0, 0.0, 0.0, 0.0, 0.0, 0.0, 0.0, 0.0, 0.0, 0.0, 0.0, 0.0, 0.0, 0.0, 0.0, 0.0, 0.0, 0.0, 0.0, 0.0, 0.0, 0.0, 0.0, 0.0, 0.0, 0.0, 0.0, 0.0, 0.0, 0.0, 0.0, 0.0, 0.0, 0.0, 0.0, 0.0, 0.0, 0.0, 0.0, 0.0, 0.0, 0.0, 0.0, 0.0, 0.0, 0.0, 0.0, 0.0, 0.0, 0.0, 0.0, 0.0, 0.0, 0.0, 0.0, 0.0, 0.0, 0.0, 0.0, 0.0, 0.0, 0.0, 0.0, 0.0, 0.0, 0.0, 0.0, 0.0, 0.0, 0.0, 0.0, 0.0, 0.0, 0.0, 0.0, 0.0, 0.0, 0.0, 0.0, 0.0, 0.0, 0.0, 0.0, 0.0, 0.0, 0.0, 0.0, 0.0, 0.0, 0.0, 0.0, 0.0, 0.0, 0.0, 0.0, 0.0, 0.0, 0.0, 0.0, 0.0, 0.0, 0.0, 0.0, 0.0, 0.0, 0.0, 0.0, 0.0, 0.0, 0.0, 0.0, 0.0, 0.0, 0.0, 0.0, 0.0, 0.0, 0.0, 0.0, 0.0, 0.0, 0.0, 0.0, 0.0, 0.0, 0.0, 0.0, 0.0, 0.0, 0.0, 0.0, 0.0, 0.0, 0.0, 0.0, 0.0, 0.0, 0.0, 0.0, 0.0, 0.0, 0.0, 0.0, 0.0, 0.0, 0.0, 0.0, 0.0, 0.0, 0.0, 0.0, 0.0, 0.0, 0.0, 0.0, 0.0, 0.0, 0.0, 0.0, 0.0, 0.0, 0.0, 0.0, 0.0, 0.0, 0.0, 0.0, 0.0, 0.0, 0.0, 0.0, 0.0, 0.0, 0.0, 0.0, 0.0, 0.0, 0.0, 0.0, 0.0, 0.0, 0.0, 0.0, 0.0, 0.0, 0.0, 0.0, 0.0, 0.0, 0.0, 0.0, 0.0, 0.0, 0.0, 0.0, 0.0, 0.0, 0.0, 0.0, 0.0, 0.0])
me_plane_003.update()

# ---- objects
ob_light = bpy.data.objects.new('Light', light_light)
ob_camera = bpy.data.objects.new('Camera', cam_camera)
ob_empty = bpy.data.objects.new('Empty', None)
ob_podlaha = bpy.data.objects.new('Podlaha', me_plane_001)
ob_st_ny__sloup = bpy.data.objects.new('Stěny+ Sloup', me_plane_002)
ob_klenbov__strop = bpy.data.objects.new('Klenbový strop', me_plane_003)

# ---- transforms, parenting, visibility, modifiers, constraints
ob_light.location = (4.076, 1.005, 5.904)
ob_light.rotation_euler = (0.6503, 0.05522, 1.866)
ob_light.lock_rotations_4d = False
ob_light.empty_display_type = 'ARROWS'
ob_light.color = (0.0, 0.0, 0.0, 0.0)
ob_light.lineart.crease_threshold = 0.0
ob_camera.location = (7.359, -6.926, 4.958)
ob_camera.rotation_euler = (1.109, 0.0, 0.8149)
ob_camera.lock_rotations_4d = False
ob_camera.empty_display_type = 'ARROWS'
ob_camera.color = (0.0, 0.0, 0.0, 0.0)
ob_camera.display_type = 'WIRE'
ob_camera.lineart.crease_threshold = 0.0
ob_empty.location = (0.0, 0.0, 0.0)
ob_empty.scale = (10.0, 10.0, 10.0)
ob_empty.empty_display_type = 'IMAGE'
ob_empty.empty_display_size = 5.0
ob_podlaha.location = (-13.43, -6.346, 0.0)
ob_st_ny__sloup.location = (-15.35, -4.232, 0.0)
_m = ob_st_ny__sloup.modifiers.new('Smooth by Angle', 'NODES')
_m.node_group = ng_smooth_by_angle
_m.use_pin_to_last = True
_m.show_group_selector = False
ob_klenbov__strop.location = (-15.35, -4.232, 0.0)

# ---- collection membership
col_collection.objects.link(ob_light)
col_collection.objects.link(ob_camera)
col_collection.objects.link(ob_empty)
col_collection.objects.link(ob_podlaha)
col_collection.objects.link(ob_st_ny__sloup)
col_collection.objects.link(ob_klenbov__strop)

# ---- scene / render settings (as saved in the file)
scene.camera = ob_camera
scene.frame_start = 1; scene.frame_end = 250; scene.frame_set(-33)
scene.render.engine = 'BLENDER_EEVEE_NEXT'
bpy.context.view_layer.update()
